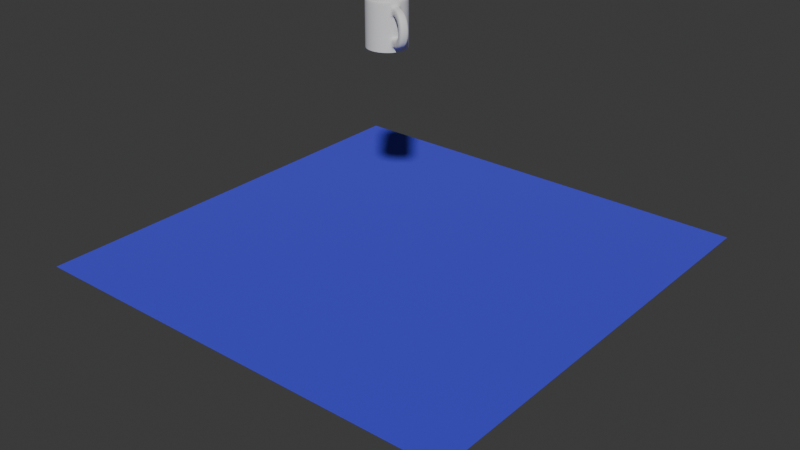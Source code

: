 # Source: coffee_mug.blend  (saved by Blender 4.5.91; exported with 4.5.12 LTS)
import bpy
from mathutils import Matrix  # noqa: F401  (used for matrix-valued properties, if any)

bpy.ops.wm.read_factory_settings(use_empty=True)
scene = bpy.context.scene
scene.name = 'Scene'

# ---- collections
col_collection = bpy.data.collections.new('Collection'); scene.collection.children.link(col_collection)

# ---- materials (node trees are filled in below, after node groups)
mat_material_001 = bpy.data.materials.new('Material.001')
mat_material_002 = bpy.data.materials.new('Material.002')

# ---- material node trees
mat_material_001.use_nodes = True; mat_material_001.node_tree.nodes.clear()
_N = mat_material_001.node_tree.nodes; _L = mat_material_001.node_tree.links
n0 = _N.new('ShaderNodeBsdfPrincipled'); n0.name = 'Principled BSDF'; n0.location = (-200, 100)
n0.inputs[1].default_value = 0.04762
n0.inputs[2].default_value = 0.04762
n0.inputs[3].default_value = 1.0
n1 = _N.new('ShaderNodeOutputMaterial'); n1.name = 'Material Output'; n1.location = (200, 100)
_L.new(n0.outputs[0], n1.inputs[0])
n1.is_active_output = True
mat_material_002.use_nodes = True; mat_material_002.node_tree.nodes.clear()
_N = mat_material_002.node_tree.nodes; _L = mat_material_002.node_tree.links
n0 = _N.new('ShaderNodeBsdfPrincipled'); n0.name = 'Principled BSDF'; n0.location = (-200, 100)
n0.inputs[0].default_value = (0.007033, 0.0, 0.8087, 1.0)
n0.inputs[1].default_value = 0.5079
n0.inputs[2].default_value = 1.0
n0.inputs[3].default_value = 3.1
n1 = _N.new('ShaderNodeOutputMaterial'); n1.name = 'Material Output'; n1.location = (200, 100)
_L.new(n0.outputs[0], n1.inputs[0])
n1.is_active_output = True

# ---- world
world_world = bpy.data.worlds.new('World'); scene.world = world_world
world_world.use_nodes = True; world_world.node_tree.nodes.clear()
_N = world_world.node_tree.nodes; _L = world_world.node_tree.links
n0 = _N.new('ShaderNodeOutputWorld'); n0.name = 'World Output'; n0.location = (200, 100)
n1 = _N.new('ShaderNodeBackground'); n1.name = 'Background'; n1.location = (-200, 100)
n1.inputs[0].default_value = (0.05088, 0.05088, 0.05088, 1.0)
_L.new(n1.outputs[0], n0.inputs[0])
n0.is_active_output = True
world_world.color = (0.05088, 0.05088, 0.05088)
world_world.sun_shadow_jitter_overblur = 0.0

# ---- meshes
me_cylinder = bpy.data.meshes.new('Cylinder')
me_cylinder.from_pydata([(0.3752, 0.9269, -0.9942), (0.3387, 0.8368, 1.0), (0.5488, 0.8359, -0.9942), (0.4954, 0.7546, 1.0), (0.7014, 0.7128, -0.9942), (0.6331, 0.6435, 1.0), (0.8269, 0.5623, -0.9942), (0.7465, 0.5076, 1.0), (0.9207, 0.3902, -0.9942), (0.8312, 0.3522, 1.0), (0.9792, 0.203, -0.9942), (0.8839, 0.1833, 1.0), (1.0, 0.008103, -0.9942), (0.9027, 0.007315, 1.0), (0.9823, -0.1871, -0.9942), (0.8868, -0.1689, 1.0), (0.9269, -0.3752, -0.9942), (0.8368, -0.3387, 1.0), (0.8359, -0.5488, -0.9942), (0.7546, -0.4954, 1.0), (0.7128, -0.7014, -0.9942), (0.6435, -0.6331, 1.0), (0.5623, -0.8269, -0.9942), (0.5076, -0.7465, 1.0), (0.3902, -0.9207, -0.9942), (0.3522, -0.8312, 1.0), (0.203, -0.9792, -0.9942), (0.1833, -0.8839, 1.0), (0.008103, -1.0, -0.9942), (0.007315, -0.9027, 1.0), (-0.1871, -0.9823, -0.9942), (-0.1689, -0.8868, 1.0), (-0.3752, -0.9269, -0.9942), (-0.3387, -0.8368, 1.0), (-0.5488, -0.8359, -0.9942), (-0.4954, -0.7546, 1.0), (-0.7014, -0.7128, -0.9942), (-0.6331, -0.6435, 1.0), (-0.8269, -0.5623, -0.9942), (-0.7465, -0.5076, 1.0), (-0.9207, -0.3902, -0.9942), (-0.8312, -0.3522, 1.0), (-0.9792, -0.203, -0.9942), (-0.8839, -0.1833, 1.0), (-1.0, -0.008103, -0.9942), (-0.9027, -0.007315, 1.0), (-0.9823, 0.1871, -0.9942), (-0.8868, 0.1689, 1.0), (-0.9269, 0.3752, -0.9942), (-0.8368, 0.3387, 1.0), (-0.8359, 0.5488, -0.9942), (-0.7546, 0.4954, 1.0), (-0.7128, 0.7014, -0.9942), (-0.6435, 0.6331, 1.0), (-0.5623, 0.8269, -0.9942), (-0.5076, 0.7465, 1.0), (-0.3902, 0.9207, -0.9942), (-0.3522, 0.8312, 1.0), (-0.203, 0.9792, -0.9942), (-0.1833, 0.8839, 1.0), (-0.008103, 1.0, -0.9942), (-0.007315, 0.9027, 1.0), (0.1871, 0.9823, -0.9942), (0.1689, 0.8868, 1.0), (0.5488, 0.8359, 1.0), (0.3752, 0.9269, 1.0), (0.7014, 0.7128, 1.0), (0.8269, 0.5623, 1.0), (0.9207, 0.3902, 1.0), (0.9792, 0.203, 1.0), (1.0, 0.008103, 1.0), (0.9823, -0.1871, 1.0), (0.9269, -0.3752, 1.0), (0.8359, -0.5488, 1.0), (0.7128, -0.7014, 1.0), (0.5623, -0.8269, 1.0), (0.3902, -0.9207, 1.0), (0.203, -0.9792, 1.0), (0.008103, -1.0, 1.0), (-0.1871, -0.9823, 1.0), (-0.3752, -0.9269, 1.0), (-0.5488, -0.8359, 1.0), (-0.7014, -0.7128, 1.0), (-0.8269, -0.5623, 1.0), (-0.9207, -0.3902, 1.0), (-0.9792, -0.203, 1.0), (-1.0, -0.008103, 1.0), (-0.9823, 0.1871, 1.0), (-0.9269, 0.3752, 1.0), (-0.8359, 0.5488, 1.0), (-0.7128, 0.7014, 1.0), (-0.5623, 0.8269, 1.0), (-0.3902, 0.9207, 1.0), (-0.203, 0.9792, 1.0), (-0.008103, 1.0, 1.0), (0.1871, 0.9823, 1.0), (-0.9175, 0.1662, -0.9912), (-0.8705, -0.04777, -0.988), (-0.788, -0.2584, -0.9857), (-0.673, -0.4576, -0.9848), (-0.53, -0.6378, -0.9857), (-0.3645, -0.792, -0.988), (-0.1828, -0.9143, -0.9912), (-0.7918, 0.3394, -0.9875), (-0.7147, 0.1187, -0.9794), (-0.6076, -0.1049, -0.9727), (-0.4747, -0.3228, -0.97), (-0.321, -0.5265, -0.9727), (-0.1524, -0.7083, -0.9794), (0.02452, -0.8611, -0.9875), (-0.6303, 0.5033, -0.9844), (-0.5219, 0.287, -0.9714), (-0.392, 0.06071, -0.9594), (-0.2453, -0.1668, -0.9543), (-0.08765, -0.3868, -0.9594), (0.07497, -0.5909, -0.9714), (0.2363, -0.7712, -0.9844), (-0.4418, 0.6497, -0.9832), (-0.3043, 0.4475, -0.9679), (-0.1551, 0.2282, -0.9534), (-2.98e-08, -5.215e-08, -0.9468), (0.1551, -0.2282, -0.9534), (0.3043, -0.4475, -0.9679), (0.4418, -0.6497, -0.9832), (-0.2363, 0.7712, -0.9844), (-0.07497, 0.5909, -0.9714), (0.08765, 0.3868, -0.9594), (0.2453, 0.1668, -0.9543), (0.392, -0.06071, -0.9594), (0.5219, -0.287, -0.9714), (0.6303, -0.5033, -0.9844), (-0.02452, 0.8611, -0.9875), (0.1524, 0.7083, -0.9794), (0.321, 0.5265, -0.9727), (0.4747, 0.3228, -0.97), (0.6076, 0.1049, -0.9727), (0.7147, -0.1187, -0.9794), (0.7918, -0.3394, -0.9875), (0.1828, 0.9143, -0.9912), (0.3645, 0.792, -0.988), (0.53, 0.6378, -0.9857), (0.673, 0.4576, -0.9848), (0.788, 0.2584, -0.9857), (0.8705, 0.04777, -0.988), (0.9175, -0.1662, -0.9912), (0.4954, 0.7546, -0.8008), (0.3387, 0.8368, -0.8008), (0.6331, 0.6435, -0.8008), (0.7465, 0.5076, -0.8008), (0.8312, 0.3522, -0.8008), (0.8839, 0.1833, -0.8008), (0.9027, 0.007315, -0.8008), (0.8868, -0.1689, -0.8008), (0.8368, -0.3387, -0.8008), (0.7546, -0.4954, -0.8008), (0.6435, -0.6331, -0.8008), (0.5076, -0.7465, -0.8008), (0.3522, -0.8312, -0.8008), (0.1833, -0.8839, -0.8008), (0.007315, -0.9027, -0.8008), (-0.1689, -0.8868, -0.8008), (-0.3387, -0.8368, -0.8008), (-0.4954, -0.7546, -0.8008), (-0.6331, -0.6435, -0.8008), (-0.7465, -0.5076, -0.8008), (-0.8312, -0.3522, -0.8008), (-0.8839, -0.1833, -0.8008), (-0.9027, -0.007315, -0.8008), (-0.8868, 0.1689, -0.8008), (-0.8368, 0.3387, -0.8008), (-0.7546, 0.4954, -0.8008), (-0.6435, 0.6331, -0.8008), (-0.5076, 0.7465, -0.8008), (-0.3522, 0.8312, -0.8008), (-0.1833, 0.8839, -0.8008), (-0.007315, 0.9027, -0.8008), (0.1689, 0.8868, -0.8008), (-0.5946, 0.5957, -0.7979), (-0.6587, 0.4135, -0.7945), (-0.6974, 0.2094, -0.7918), (-0.7093, -0.005747, -0.7907), (-0.6939, -0.2207, -0.7918), (-0.6519, -0.4241, -0.7945), (-0.5849, -0.6053, -0.7979), (-0.4117, 0.6708, -0.7951), (-0.4552, 0.4696, -0.7874), (-0.4811, 0.2401, -0.7805), (-0.4885, -0.003959, -0.7776), (-0.4772, -0.2478, -0.7805), (-0.4475, -0.4769, -0.7874), (-0.4007, -0.6774, -0.7951), (-0.2129, 0.7177, -0.7929), (-0.2342, 0.505, -0.7816), (-0.2464, 0.2598, -0.7704), (-0.2491, -0.002018, -0.7655), (-0.2422, -0.2638, -0.7704), (-0.226, -0.5087, -0.7816), (-0.2013, -0.7211, -0.7929), (-0.005953, 0.7347, -0.7921), (-0.004199, 0.5182, -0.7793), (-0.00217, 0.2678, -0.7662), (7.993e-08, -9.991e-09, -0.7603), (0.00217, -0.2678, -0.7662), (0.004199, -0.5182, -0.7793), (0.005953, -0.7347, -0.7921), (0.2013, 0.7211, -0.7929), (0.226, 0.5087, -0.7816), (0.2422, 0.2638, -0.7704), (0.2491, 0.002018, -0.7655), (0.2464, -0.2598, -0.7704), (0.2342, -0.505, -0.7816), (0.2129, -0.7177, -0.7929), (0.4007, 0.6774, -0.7951), (0.4475, 0.4769, -0.7874), (0.4772, 0.2478, -0.7805), (0.4885, 0.003959, -0.7776), (0.4811, -0.2401, -0.7805), (0.4552, -0.4696, -0.7874), (0.4117, -0.6708, -0.7951), (0.5849, 0.6053, -0.7979), (0.6519, 0.4241, -0.7945), (0.6939, 0.2207, -0.7918), (0.7093, 0.005747, -0.7907), (0.6974, -0.2094, -0.7918), (0.6587, -0.4135, -0.7945), (0.5946, -0.5957, -0.7979), (0.3752, 0.9269, 0.7929), (0.3752, 0.9269, 0.4224), (0.3752, 0.9269, -0.4123), (0.3752, 0.9269, -0.787), (0.5488, 0.8359, -0.787), (0.5488, 0.8359, -0.4123), (0.5488, 0.8359, 0.4224), (0.5488, 0.8359, 0.7929), (0.7014, 0.7128, -0.787), (0.7014, 0.7128, -0.4123), (0.7014, 0.7128, 0.4224), (0.7014, 0.7128, 0.7929), (0.8269, 0.5623, -0.787), (0.8269, 0.5623, -0.4123), (0.8269, 0.5623, 0.4224), (0.8269, 0.5623, 0.7929), (0.9207, 0.3902, -0.787), (0.9207, 0.3902, -0.4123), (0.9207, 0.3902, 0.4224), (0.9207, 0.3902, 0.7929), (0.9792, 0.203, -0.787), (0.9792, 0.203, -0.4123), (0.9792, 0.203, 0.4224), (0.9792, 0.203, 0.7929), (1.0, 0.008103, -0.787), (1.0, 0.008103, -0.4123), (1.0, 0.008103, 0.4224), (1.0, 0.008103, 0.7929), (0.9823, -0.1871, -0.787), (0.9823, -0.1871, -0.4123), (0.9823, -0.1871, 0.4224), (0.9823, -0.1871, 0.7929), (0.9269, -0.3752, -0.787), (0.9269, -0.3752, -0.4123), (0.9269, -0.3752, 0.4224), (0.9269, -0.3752, 0.7929), (0.8359, -0.5488, -0.787), (0.8359, -0.5488, -0.4123), (0.8359, -0.5488, 0.4224), (0.8359, -0.5488, 0.7929), (0.7128, -0.7014, -0.787), (0.7128, -0.7014, -0.4123), (0.7128, -0.7014, 0.4224), (0.7128, -0.7014, 0.7929), (0.5623, -0.8269, -0.787), (0.5623, -0.8269, -0.4123), (0.5623, -0.8269, 0.4224), (0.5623, -0.8269, 0.7929), (0.3902, -0.9207, -0.787), (0.3902, -0.9207, -0.4123), (0.3902, -0.9207, 0.4224), (0.3902, -0.9207, 0.7929), (0.203, -0.9792, -0.787), (0.203, -0.9792, -0.4123), (0.203, -0.9792, 0.4224), (0.203, -0.9792, 0.7929), (0.008103, -1.0, -0.787), (0.008103, -1.0, -0.4123), (0.008103, -1.0, 0.4224), (0.008103, -1.0, 0.7929), (-0.1871, -0.9823, -0.787), (-0.1871, -0.9823, -0.4123), (-0.1871, -0.9823, 0.4224), (-0.1871, -0.9823, 0.7929), (-0.3752, -0.9269, -0.787), (-0.3752, -0.9269, -0.4123), (-0.3752, -0.9269, 0.4224), (-0.3752, -0.9269, 0.7929), (-0.5488, -0.8359, -0.787), (-0.5488, -0.8359, -0.4123), (-0.5488, -0.8359, 0.4224), (-0.5488, -0.8359, 0.7929), (-0.7014, -0.7128, -0.787), (-0.7014, -0.7128, -0.4123), (-0.7014, -0.7128, 0.4224), (-0.7014, -0.7128, 0.7929), (-0.8269, -0.5623, -0.787), (-0.8269, -0.5623, -0.4123), (-0.8269, -0.5623, 0.4224), (-0.8269, -0.5623, 0.7929), (-0.9207, -0.3902, -0.787), (-0.9207, -0.3902, -0.4123), (-0.9207, -0.3902, 0.4224), (-0.9207, -0.3902, 0.7929), (-0.9792, -0.203, -0.787), (-0.9792, -0.203, -0.4123), (-0.9792, -0.203, 0.4224), (-0.9792, -0.203, 0.7929), (-1.0, -0.008103, -0.787), (-1.0, -0.008103, -0.4123), (-1.0, -0.008103, 0.4224), (-1.0, -0.008103, 0.7929), (-0.9823, 0.1871, -0.787), (-0.9823, 0.1871, -0.4123), (-0.9823, 0.1871, 0.4224), (-0.9823, 0.1871, 0.7929), (-0.9269, 0.3752, -0.787), (-0.9269, 0.3752, -0.4123), (-0.9269, 0.3752, 0.4224), (-0.9269, 0.3752, 0.7929), (-0.8359, 0.5488, -0.787), (-0.8359, 0.5488, -0.4123), (-0.8359, 0.5488, 0.4224), (-0.8359, 0.5488, 0.7929), (-0.7128, 0.7014, -0.787), (-0.7128, 0.7014, -0.4123), (-0.7128, 0.7014, 0.4224), (-0.7128, 0.7014, 0.7929), (-0.5623, 0.8269, -0.787), (-0.5623, 0.8269, -0.4123), (-0.5623, 0.8269, 0.4224), (-0.5623, 0.8269, 0.7929), (-0.3902, 0.9207, -0.787), (-0.3902, 0.9207, -0.4123), (-0.3902, 0.9207, 0.4224), (-0.3902, 0.9207, 0.7929), (-0.203, 0.9792, -0.787), (-0.203, 0.9792, -0.4123), (-0.203, 0.9792, 0.4224), (-0.203, 0.9792, 0.7929), (-0.008103, 1.0, -0.787), (-0.008103, 1.0, -0.4123), (-0.008103, 1.0, 0.4224), (-0.008103, 1.0, 0.7929), (0.1871, 0.9823, -0.787), (0.1871, 0.9823, -0.4123), (0.1871, 0.9823, 0.4224), (0.1871, 0.9823, 0.7929), (1.232, -0.1851, 0.4224), (1.232, -0.1851, 0.7929), (1.232, -0.1851, -0.7818), (1.232, -0.1851, -0.4114), (1.25, 0.01013, 0.4224), (1.25, 0.01013, 0.7929), (1.25, 0.01013, -0.7818), (1.25, 0.01013, -0.4114), (1.229, 0.2051, 0.4224), (1.229, 0.2051, 0.7929), (1.229, 0.2051, -0.7818), (1.229, 0.2051, -0.4114), (1.618, -0.2009, -0.6912), (1.875, -0.2114, -0.4649), (2.003, -0.2167, -0.1574), (2.003, -0.2167, 0.1766), (1.875, -0.2114, 0.4826), (1.618, -0.2009, 0.7063), (1.636, 0.01325, 0.7068), (1.893, 0.01534, 0.4846), (2.021, 0.01638, 0.18), (2.021, 0.01638, -0.1528), (1.893, 0.01534, -0.46), (1.636, 0.01325, -0.6877), (1.614, 0.2271, 0.7063), (1.871, 0.2418, 0.4826), (1.999, 0.2491, 0.1766), (1.999, 0.2491, -0.1574), (1.871, 0.2418, -0.4649), (1.614, 0.2271, -0.6912), (1.433, 0.2167, 0.3763), (1.569, 0.2245, 0.2573), (1.637, 0.2284, 0.0946), (1.637, 0.2284, -0.08274), (1.569, 0.2245, -0.2456), (1.433, 0.2167, -0.3648), (1.454, 0.01178, 0.3764), (1.59, 0.01289, 0.2575), (1.658, 0.01344, 0.09495), (1.658, 0.01344, -0.08227), (1.59, 0.01289, -0.2451), (1.454, 0.01178, -0.3645), (1.436, -0.1935, 0.3763), (1.572, -0.1991, 0.2573), (1.64, -0.2018, 0.0946), (1.64, -0.2018, -0.08274), (1.572, -0.1991, -0.2456), (1.436, -0.1935, -0.3648), (0.1871, 0.9823, 0.3383), (0.1871, 0.9823, -0.3282), (0.3752, 0.9269, -0.3282), (0.3752, 0.9269, 0.3383), (0.5488, 0.8359, -0.3282), (0.5488, 0.8359, 0.3383), (0.7014, 0.7128, -0.3282), (0.7014, 0.7128, 0.3383), (0.8269, 0.5623, -0.3282), (0.8269, 0.5623, 0.3383), (0.9207, 0.3902, -0.3282), (0.9207, 0.3902, 0.3383), (0.9792, 0.203, -0.3282), (0.9792, 0.203, 0.3383), (1.0, 0.008103, -0.3282), (1.0, 0.008103, 0.3383), (0.9823, -0.1871, -0.3282), (0.9823, -0.1871, 0.3383), (0.9269, -0.3752, -0.3282), (0.9269, -0.3752, 0.3383), (0.8359, -0.5488, -0.3282), (0.8359, -0.5488, 0.3383), (0.7128, -0.7014, -0.3282), (0.7128, -0.7014, 0.3383), (0.5623, -0.8269, -0.3282), (0.5623, -0.8269, 0.3383), (0.3902, -0.9207, -0.3282), (0.3902, -0.9207, 0.3383), (0.203, -0.9792, -0.3282), (0.203, -0.9792, 0.3383), (0.008103, -1.0, -0.3282), (0.008103, -1.0, 0.3383), (-0.1871, -0.9823, -0.3282), (-0.1871, -0.9823, 0.3383), (-0.3752, -0.9269, -0.3282), (-0.3752, -0.9269, 0.3383), (-0.5488, -0.8359, -0.3282), (-0.5488, -0.8359, 0.3383), (-0.7014, -0.7128, -0.3282), (-0.7014, -0.7128, 0.3383), (-0.8269, -0.5623, -0.3282), (-0.8269, -0.5623, 0.3383), (-0.9207, -0.3902, -0.3282), (-0.9207, -0.3902, 0.3383), (-0.9792, -0.203, -0.3282), (-0.9792, -0.203, 0.3383), (-1.0, -0.008103, -0.3282), (-1.0, -0.008103, 0.3383), (-0.9823, 0.1871, -0.3282), (-0.9823, 0.1871, 0.3383), (-0.9269, 0.3752, -0.3282), (-0.9269, 0.3752, 0.3383), (-0.8359, 0.5488, -0.3282), (-0.8359, 0.5488, 0.3383), (-0.7128, 0.7014, -0.3282), (-0.7128, 0.7014, 0.3383), (-0.5623, 0.8269, -0.3282), (-0.5623, 0.8269, 0.3383), (-0.3902, 0.9207, -0.3282), (-0.3902, 0.9207, 0.3383), (-0.203, 0.9792, -0.3282), (-0.203, 0.9792, 0.3383), (-0.008103, 1.0, -0.3282), (-0.008103, 1.0, 0.3383), (0.3752, 0.9269, -0.9942), (0.5488, 0.8359, -0.9942), (0.1871, 0.9823, -0.9942), (0.7014, 0.7128, -0.9942), (0.8269, 0.5623, -0.9942), (0.9207, 0.3902, -0.9942), (0.9792, 0.203, -0.9942), (1.0, 0.008103, -0.9942), (0.9823, -0.1871, -0.9942), (0.9269, -0.3752, -0.9942), (0.8359, -0.5488, -0.9942), (0.7128, -0.7014, -0.9942), (0.5623, -0.8269, -0.9942), (0.3902, -0.9207, -0.9942), (0.203, -0.9792, -0.9942), (0.008103, -1.0, -0.9942), (-0.1871, -0.9823, -0.9942), (-0.3752, -0.9269, -0.9942), (-0.5488, -0.8359, -0.9942), (-0.7014, -0.7128, -0.9942), (-0.8269, -0.5623, -0.9942), (-0.9207, -0.3902, -0.9942), (-0.9792, -0.203, -0.9942), (-1.0, -0.008103, -0.9942), (-0.9823, 0.1871, -0.9942), (-0.9269, 0.3752, -0.9942), (-0.8359, 0.5488, -0.9942), (-0.7128, 0.7014, -0.9942), (-0.5623, 0.8269, -0.9942), (-0.3902, 0.9207, -0.9942), (-0.203, 0.9792, -0.9942), (-0.008103, 1.0, -0.9942)], [], [(6, 141, 140, 4), (14, 16, 144, 12), (1, 3, 64, 65), (3, 5, 66, 64), (5, 7, 67, 66), (7, 9, 68, 67), (9, 11, 69, 68), (11, 13, 70, 69), (13, 15, 71, 70), (15, 17, 72, 71), (17, 19, 73, 72), (19, 21, 74, 73), (21, 23, 75, 74), (23, 25, 76, 75), (25, 27, 77, 76), (27, 29, 78, 77), (29, 31, 79, 78), (31, 33, 80, 79), (33, 35, 81, 80), (35, 37, 82, 81), (37, 39, 83, 82), (39, 41, 84, 83), (41, 43, 85, 84), (43, 45, 86, 85), (45, 47, 87, 86), (47, 49, 88, 87), (49, 51, 89, 88), (51, 53, 90, 89), (53, 55, 91, 90), (55, 57, 92, 91), (57, 59, 93, 92), (59, 61, 94, 93), (61, 63, 95, 94), (63, 1, 65, 95), (100, 36, 38, 99), (107, 100, 99, 106), (114, 107, 106, 113), (121, 114, 113, 120), (128, 121, 120, 127), (135, 128, 127, 134), (142, 135, 134, 141), (8, 142, 141, 6), (101, 34, 36, 100), (108, 101, 100, 107), (115, 108, 107, 114), (122, 115, 114, 121), (129, 122, 121, 128), (136, 129, 128, 135), (143, 136, 135, 142), (10, 143, 142, 8), (102, 32, 34, 101), (109, 102, 101, 108), (116, 109, 108, 115), (123, 116, 115, 122), (130, 123, 122, 129), (137, 130, 129, 136), (144, 137, 136, 143), (12, 144, 143, 10), (28, 30, 32, 102), (26, 28, 102, 109), (24, 26, 109, 116), (22, 24, 116, 123), (20, 22, 123, 130), (18, 20, 130, 137), (16, 18, 137, 144), (27, 25, 157, 158), (53, 51, 170, 171), (25, 23, 156, 157), (51, 49, 169, 170), (23, 21, 155, 156), (49, 47, 168, 169), (21, 19, 154, 155), (47, 45, 167, 168), (19, 17, 153, 154), (45, 43, 166, 167), (17, 15, 152, 153), (43, 41, 165, 166), (15, 13, 151, 152), (41, 39, 164, 165), (13, 11, 150, 151), (39, 37, 163, 164), (1, 63, 176, 146), (11, 9, 149, 150), (37, 35, 162, 163), (63, 61, 175, 176), (9, 7, 148, 149), (35, 33, 161, 162), (61, 59, 174, 175), (7, 5, 147, 148), (33, 31, 160, 161), (59, 57, 173, 174), (5, 3, 145, 147), (31, 29, 159, 160), (57, 55, 172, 173), (3, 1, 146, 145), (29, 27, 158, 159), (55, 53, 171, 172), (171, 170, 177, 172), (170, 169, 178, 177), (169, 168, 179, 178), (168, 167, 180, 179), (167, 166, 181, 180), (166, 165, 182, 181), (165, 164, 183, 182), (164, 163, 162, 183), (172, 177, 184, 173), (177, 178, 185, 184), (178, 179, 186, 185), (179, 180, 187, 186), (180, 181, 188, 187), (181, 182, 189, 188), (182, 183, 190, 189), (183, 162, 161, 190), (173, 184, 191, 174), (184, 185, 192, 191), (185, 186, 193, 192), (186, 187, 194, 193), (187, 188, 195, 194), (188, 189, 196, 195), (189, 190, 197, 196), (190, 161, 160, 197), (174, 191, 198, 175), (191, 192, 199, 198), (192, 193, 200, 199), (193, 194, 201, 200), (194, 195, 202, 201), (195, 196, 203, 202), (196, 197, 204, 203), (197, 160, 159, 204), (175, 198, 205, 176), (198, 199, 206, 205), (199, 200, 207, 206), (200, 201, 208, 207), (201, 202, 209, 208), (202, 203, 210, 209), (203, 204, 211, 210), (204, 159, 158, 211), (176, 205, 212, 146), (205, 206, 213, 212), (206, 207, 214, 213), (207, 208, 215, 214), (208, 209, 216, 215), (209, 210, 217, 216), (210, 211, 218, 217), (211, 158, 157, 218), (146, 212, 219, 145), (212, 213, 220, 219), (213, 214, 221, 220), (214, 215, 222, 221), (215, 216, 223, 222), (216, 217, 224, 223), (217, 218, 225, 224), (218, 157, 156, 225), (145, 219, 148, 147), (219, 220, 149, 148), (220, 221, 150, 149), (221, 222, 151, 150), (222, 223, 152, 151), (223, 224, 153, 152), (224, 225, 154, 153), (225, 156, 155, 154), (141, 134, 133, 140), (134, 127, 126, 133), (127, 120, 119, 126), (120, 113, 112, 119), (113, 106, 105, 112), (106, 99, 98, 105), (99, 38, 40, 98), (4, 140, 139, 2), (140, 133, 132, 139), (133, 126, 125, 132), (126, 119, 118, 125), (119, 112, 111, 118), (112, 105, 104, 111), (105, 98, 97, 104), (98, 40, 42, 97), (2, 139, 138, 0), (139, 132, 131, 138), (132, 125, 124, 131), (125, 118, 117, 124), (118, 111, 110, 117), (111, 104, 103, 110), (104, 97, 96, 103), (97, 42, 44, 96), (0, 138, 60, 62), (138, 131, 58, 60), (131, 124, 56, 58), (124, 117, 54, 56), (117, 110, 52, 54), (110, 103, 50, 52), (103, 96, 48, 50), (96, 44, 46, 48), (353, 226, 227, 352), (229, 350, 351, 228), (349, 353, 352, 348), (350, 346, 347, 351), (345, 349, 348, 344), (346, 342, 343, 347), (341, 345, 344, 340), (342, 338, 339, 343), (337, 341, 340, 336), (338, 334, 335, 339), (333, 337, 336, 332), (334, 330, 331, 335), (329, 333, 332, 328), (330, 326, 327, 331), (325, 329, 328, 324), (326, 322, 323, 327), (321, 325, 324, 320), (322, 318, 319, 323), (317, 321, 320, 316), (318, 314, 315, 319), (313, 317, 316, 312), (314, 310, 311, 315), (309, 313, 312, 308), (310, 306, 307, 311), (305, 309, 308, 304), (306, 302, 303, 307), (301, 305, 304, 300), (302, 298, 299, 303), (297, 301, 300, 296), (298, 294, 295, 299), (293, 297, 296, 292), (294, 290, 291, 295), (289, 293, 292, 288), (290, 286, 287, 291), (285, 289, 288, 284), (286, 282, 283, 287), (281, 285, 284, 280), (282, 278, 279, 283), (277, 281, 280, 276), (278, 274, 275, 279), (273, 277, 276, 272), (274, 270, 271, 275), (269, 273, 272, 268), (270, 266, 267, 271), (265, 269, 268, 264), (266, 262, 263, 267), (261, 265, 264, 260), (262, 258, 259, 263), (257, 261, 260, 256), (258, 254, 255, 259), (253, 257, 355, 359), (257, 256, 354, 355), (247, 251, 361, 365), (249, 253, 359, 363), (245, 249, 248, 244), (246, 242, 243, 247), (241, 245, 244, 240), (242, 238, 239, 243), (237, 241, 240, 236), (238, 234, 235, 239), (233, 237, 236, 232), (234, 230, 231, 235), (226, 233, 232, 227), (230, 229, 228, 231), (353, 95, 65, 226), (226, 65, 64, 233), (466, 229, 230, 467), (468, 350, 229, 466), (467, 230, 234, 469), (233, 64, 66, 237), (469, 234, 238, 470), (237, 66, 67, 241), (470, 238, 242, 471), (241, 67, 68, 245), (471, 242, 246, 472), (245, 68, 69, 249), (472, 246, 250, 473), (249, 69, 70, 253), (473, 250, 254, 474), (253, 70, 71, 257), (474, 254, 258, 475), (257, 71, 72, 261), (475, 258, 262, 476), (261, 72, 73, 265), (476, 262, 266, 477), (265, 73, 74, 269), (477, 266, 270, 478), (269, 74, 75, 273), (478, 270, 274, 479), (273, 75, 76, 277), (479, 274, 278, 480), (277, 76, 77, 281), (480, 278, 282, 481), (281, 77, 78, 285), (481, 282, 286, 482), (285, 78, 79, 289), (482, 286, 290, 483), (289, 79, 80, 293), (483, 290, 294, 484), (293, 80, 81, 297), (484, 294, 298, 485), (297, 81, 82, 301), (485, 298, 302, 486), (301, 82, 83, 305), (486, 302, 306, 487), (305, 83, 84, 309), (487, 306, 310, 488), (309, 84, 85, 313), (488, 310, 314, 489), (313, 85, 86, 317), (489, 314, 318, 490), (317, 86, 87, 321), (490, 318, 322, 491), (321, 87, 88, 325), (491, 322, 326, 492), (325, 88, 89, 329), (492, 326, 330, 493), (329, 89, 90, 333), (493, 330, 334, 494), (333, 90, 91, 337), (494, 334, 338, 495), (337, 91, 92, 341), (495, 338, 342, 496), (341, 92, 93, 345), (496, 342, 346, 497), (345, 93, 94, 349), (497, 346, 350, 468), (349, 94, 95, 353), (360, 364, 383, 377), (252, 248, 362, 358), (255, 254, 356, 357), (251, 255, 357, 361), (256, 252, 358, 354), (250, 246, 364, 360), (248, 249, 363, 362), (254, 250, 360, 356), (246, 247, 365, 364), (356, 360, 377, 366), (364, 365, 389, 383), (365, 361, 395, 389), (361, 357, 401, 395), (357, 356, 366, 401), (366, 377, 376, 367), (367, 376, 375, 368), (368, 375, 374, 369), (369, 374, 373, 370), (370, 373, 372, 371), (371, 372, 359, 355), (377, 383, 382, 376), (376, 382, 381, 375), (375, 381, 380, 374), (374, 380, 379, 373), (373, 379, 378, 372), (372, 378, 363, 359), (383, 389, 388, 382), (382, 388, 387, 381), (381, 387, 386, 380), (380, 386, 385, 379), (379, 385, 384, 378), (378, 384, 362, 363), (389, 395, 394, 388), (388, 394, 393, 387), (387, 393, 392, 386), (386, 392, 391, 385), (385, 391, 390, 384), (384, 390, 358, 362), (395, 401, 400, 394), (394, 400, 399, 393), (393, 399, 398, 392), (392, 398, 397, 391), (391, 397, 396, 390), (390, 396, 354, 358), (401, 366, 367, 400), (400, 367, 368, 399), (399, 368, 369, 398), (398, 369, 370, 397), (397, 370, 371, 396), (396, 371, 355, 354), (403, 464, 465, 402), (464, 462, 463, 465), (462, 460, 461, 463), (460, 458, 459, 461), (458, 456, 457, 459), (456, 454, 455, 457), (454, 452, 453, 455), (452, 450, 451, 453), (450, 448, 449, 451), (448, 446, 447, 449), (446, 444, 445, 447), (444, 442, 443, 445), (442, 440, 441, 443), (440, 438, 439, 441), (438, 436, 437, 439), (436, 434, 435, 437), (434, 432, 433, 435), (432, 430, 431, 433), (430, 428, 429, 431), (428, 426, 427, 429), (426, 424, 425, 427), (424, 422, 423, 425), (422, 420, 421, 423), (420, 418, 419, 421), (418, 416, 417, 419), (416, 414, 415, 417), (414, 412, 413, 415), (412, 410, 411, 413), (410, 408, 409, 411), (408, 406, 407, 409), (406, 404, 405, 407), (404, 403, 402, 405), (352, 227, 405, 402), (464, 403, 351, 347), (348, 352, 402, 465), (403, 404, 228, 351), (404, 406, 231, 228), (227, 232, 407, 405), (406, 408, 235, 231), (232, 236, 409, 407), (408, 410, 239, 235), (236, 240, 411, 409), (410, 412, 243, 239), (240, 244, 413, 411), (412, 414, 247, 243), (244, 248, 415, 413), (414, 416, 251, 247), (248, 252, 417, 415), (416, 418, 255, 251), (252, 256, 419, 417), (418, 420, 259, 255), (256, 260, 421, 419), (420, 422, 263, 259), (260, 264, 423, 421), (422, 424, 267, 263), (264, 268, 425, 423), (424, 426, 271, 267), (268, 272, 427, 425), (426, 428, 275, 271), (272, 276, 429, 427), (428, 430, 279, 275), (276, 280, 431, 429), (430, 432, 283, 279), (280, 284, 433, 431), (432, 434, 287, 283), (284, 288, 435, 433), (434, 436, 291, 287), (288, 292, 437, 435), (436, 438, 295, 291), (292, 296, 439, 437), (438, 440, 299, 295), (296, 300, 441, 439), (440, 442, 303, 299), (300, 304, 443, 441), (442, 444, 307, 303), (304, 308, 445, 443), (444, 446, 311, 307), (308, 312, 447, 445), (446, 448, 315, 311), (312, 316, 449, 447), (448, 450, 319, 315), (316, 320, 451, 449), (450, 452, 323, 319), (320, 324, 453, 451), (452, 454, 327, 323), (324, 328, 455, 453), (454, 456, 331, 327), (328, 332, 457, 455), (456, 458, 335, 331), (332, 336, 459, 457), (458, 460, 339, 335), (336, 340, 461, 459), (460, 462, 343, 339), (340, 344, 463, 461), (462, 464, 347, 343), (344, 348, 465, 463), (60, 497, 468, 62), (58, 496, 497, 60), (56, 495, 496, 58), (54, 494, 495, 56), (52, 493, 494, 54), (50, 492, 493, 52), (48, 491, 492, 50), (46, 490, 491, 48), (44, 489, 490, 46), (42, 488, 489, 44), (40, 487, 488, 42), (38, 486, 487, 40), (36, 485, 486, 38), (34, 484, 485, 36), (32, 483, 484, 34), (30, 482, 483, 32), (28, 481, 482, 30), (26, 480, 481, 28), (24, 479, 480, 26), (22, 478, 479, 24), (20, 477, 478, 22), (18, 476, 477, 20), (16, 475, 476, 18), (14, 474, 475, 16), (12, 473, 474, 14), (10, 472, 473, 12), (8, 471, 472, 10), (6, 470, 471, 8), (4, 469, 470, 6), (2, 467, 469, 4), (62, 468, 466, 0), (0, 466, 467, 2)])
_uv = me_cylinder.uv_layers.new(name='UVMap')
_uv.uv.foreach_set('vector', [0.9062, 0.5, 0.7106, 0.5, 0.6932, 0.5, 0.9375, 0.5, 0.7812, 0.5, 0.75, 0.5, 0.7188, 0.5, 0.8125, 0.5, 0.25, 0.4667, 0.2923, 0.4625, 0.2968, 0.4854, 0.25, 0.49, 0.2923, 0.4625, 0.3329, 0.4502, 0.3418, 0.4717, 0.2968, 0.4854, 0.3329, 0.4502, 0.3704, 0.4301, 0.3833, 0.4496, 0.3418, 0.4717, 0.3704, 0.4301, 0.4032, 0.4032, 0.4197, 0.4197, 0.3833, 0.4496, 0.4032, 0.4032, 0.4301, 0.3704, 0.4496, 0.3833, 0.4197, 0.4197, 0.4301, 0.3704, 0.4502, 0.3329, 0.4717, 0.3418, 0.4496, 0.3833, 0.4502, 0.3329, 0.4625, 0.2923, 0.4854, 0.2968, 0.4717, 0.3418, 0.4625, 0.2923, 0.4667, 0.25, 0.49, 0.25, 0.4854, 0.2968, 0.4667, 0.25, 0.4625, 0.2077, 0.4854, 0.2032, 0.49, 0.25, 0.4625, 0.2077, 0.4502, 0.1671, 0.4717, 0.1582, 0.4854, 0.2032, 0.4502, 0.1671, 0.4301, 0.1296, 0.4496, 0.1167, 0.4717, 0.1582, 0.4301, 0.1296, 0.4032, 0.0968, 0.4197, 0.08029, 0.4496, 0.1167, 0.4032, 0.0968, 0.3704, 0.06985, 0.3833, 0.05045, 0.4197, 0.08029, 0.3704, 0.06985, 0.3329, 0.04983, 0.3418, 0.02827, 0.3833, 0.05045, 0.3329, 0.04983, 0.2923, 0.0375, 0.2968, 0.01461, 0.3418, 0.02827, 0.2923, 0.0375, 0.25, 0.03334, 0.25, 0.01, 0.2968, 0.01461, 0.25, 0.03334, 0.2077, 0.0375, 0.2032, 0.01461, 0.25, 0.01, 0.2077, 0.0375, 0.1671, 0.04983, 0.1582, 0.02827, 0.2032, 0.01461, 0.1671, 0.04983, 0.1296, 0.06985, 0.1167, 0.05045, 0.1582, 0.02827, 0.1296, 0.06985, 0.0968, 0.0968, 0.08029, 0.08029, 0.1167, 0.05045, 0.0968, 0.0968, 0.06985, 0.1296, 0.05045, 0.1167, 0.08029, 0.08029, 0.06985, 0.1296, 0.04983, 0.1671, 0.02827, 0.1582, 0.05045, 0.1167, 0.04983, 0.1671, 0.0375, 0.2077, 0.01461, 0.2032, 0.02827, 0.1582, 0.0375, 0.2077, 0.03334, 0.25, 0.01, 0.25, 0.01461, 0.2032, 0.03334, 0.25, 0.0375, 0.2923, 0.01461, 0.2968, 0.01, 0.25, 0.0375, 0.2923, 0.04983, 0.3329, 0.02827, 0.3418, 0.01461, 0.2968, 0.04983, 0.3329, 0.06985, 0.3704, 0.05045, 0.3833, 0.02827, 0.3418, 0.06985, 0.3704, 0.0968, 0.4032, 0.08029, 0.4197, 0.05045, 0.3833, 0.0968, 0.4032, 0.1296, 0.4301, 0.1167, 0.4496, 0.08029, 0.4197, 0.1296, 0.4301, 0.1671, 0.4502, 0.1582, 0.4717, 0.1167, 0.4496, 0.1671, 0.4502, 0.2077, 0.4625, 0.2032, 0.4854, 0.1582, 0.4717, 0.2077, 0.4625, 0.25, 0.4667, 0.25, 0.49, 0.2032, 0.4854, 0.4773, 0.5, 0.4375, 0.5, 0.4062, 0.5, 0.4497, 0.5, 0.5052, 0.5, 0.4773, 0.5, 0.4497, 0.5, 0.4777, 0.5, 0.5312, 0.5, 0.5052, 0.5, 0.4777, 0.5, 0.503, 0.5, 0.5595, 0.5, 0.5312, 0.5, 0.503, 0.5, 0.5312, 0.5, 0.5938, 0.5, 0.5595, 0.5, 0.5312, 0.5, 0.5675, 0.5, 0.6406, 0.5, 0.5938, 0.5, 0.5675, 0.5, 0.6205, 0.5, 0.7159, 0.5, 0.6406, 0.5, 0.6205, 0.5, 0.7106, 0.5, 0.875, 0.5, 0.7159, 0.5, 0.7106, 0.5, 0.9062, 0.5, 0.5041, 0.5, 0.4688, 0.5, 0.4375, 0.5, 0.4773, 0.5, 0.5312, 0.5, 0.5041, 0.5, 0.4773, 0.5, 0.5052, 0.5, 0.5573, 0.5, 0.5312, 0.5, 0.5052, 0.5, 0.5312, 0.5, 0.5848, 0.5, 0.5573, 0.5, 0.5312, 0.5, 0.5595, 0.5, 0.6163, 0.5, 0.5848, 0.5, 0.5595, 0.5, 0.5938, 0.5, 0.6563, 0.5, 0.6163, 0.5, 0.5938, 0.5, 0.6406, 0.5, 0.7163, 0.5, 0.6563, 0.5, 0.6406, 0.5, 0.7159, 0.5, 0.8438, 0.5, 0.7163, 0.5, 0.7159, 0.5, 0.875, 0.5, 0.5313, 0.5, 0.5, 0.5, 0.4688, 0.5, 0.5041, 0.5, 0.5584, 0.5, 0.5313, 0.5, 0.5041, 0.5, 0.5312, 0.5, 0.5852, 0.5, 0.5584, 0.5, 0.5312, 0.5, 0.5573, 0.5, 0.6128, 0.5, 0.5852, 0.5, 0.5573, 0.5, 0.5848, 0.5, 0.642, 0.5, 0.6128, 0.5, 0.5848, 0.5, 0.6163, 0.5, 0.6752, 0.5, 0.642, 0.5, 0.6163, 0.5, 0.6563, 0.5, 0.7188, 0.5, 0.6752, 0.5, 0.6563, 0.5, 0.7163, 0.5, 0.8125, 0.5, 0.7188, 0.5, 0.7163, 0.5, 0.8438, 0.5, 0.5625, 0.5, 0.5312, 0.5, 0.5, 0.5, 0.5313, 0.5, 0.5938, 0.5, 0.5625, 0.5, 0.5313, 0.5, 0.5584, 0.5, 0.625, 0.5, 0.5938, 0.5, 0.5584, 0.5, 0.5852, 0.5, 0.6562, 0.5, 0.625, 0.5, 0.5852, 0.5, 0.6128, 0.5, 0.6875, 0.5, 0.6562, 0.5, 0.6128, 0.5, 0.642, 0.5, 0.7188, 0.5, 0.6875, 0.5, 0.642, 0.5, 0.6752, 0.5, 0.75, 0.5, 0.7188, 0.5, 0.6752, 0.5, 0.7188, 0.5, 0.3704, 0.06985, 0.4032, 0.0968, 0.4032, 0.0968, 0.3704, 0.06985, 0.04983, 0.3329, 0.0375, 0.2923, 0.0375, 0.2923, 0.04983, 0.3329, 0.4032, 0.0968, 0.4301, 0.1296, 0.4301, 0.1296, 0.4032, 0.0968, 0.0375, 0.2923, 0.03334, 0.25, 0.03334, 0.25, 0.0375, 0.2923, 0.4301, 0.1296, 0.4502, 0.1671, 0.4502, 0.1671, 0.4301, 0.1296, 0.03334, 0.25, 0.0375, 0.2077, 0.0375, 0.2077, 0.03334, 0.25, 0.4502, 0.1671, 0.4625, 0.2077, 0.4625, 0.2077, 0.4502, 0.1671, 0.0375, 0.2077, 0.04983, 0.1671, 0.04983, 0.1671, 0.0375, 0.2077, 0.4625, 0.2077, 0.4667, 0.25, 0.4667, 0.25, 0.4625, 0.2077, 0.04983, 0.1671, 0.06985, 0.1296, 0.06985, 0.1296, 0.04983, 0.1671, 0.4667, 0.25, 0.4625, 0.2923, 0.4625, 0.2923, 0.4667, 0.25, 0.06985, 0.1296, 0.0968, 0.0968, 0.0968, 0.0968, 0.06985, 0.1296, 0.4625, 0.2923, 0.4502, 0.3329, 0.4502, 0.3329, 0.4625, 0.2923, 0.0968, 0.0968, 0.1296, 0.06985, 0.1296, 0.06985, 0.0968, 0.0968, 0.4502, 0.3329, 0.4301, 0.3704, 0.4301, 0.3704, 0.4502, 0.3329, 0.1296, 0.06985, 0.1671, 0.04983, 0.1671, 0.04983, 0.1296, 0.06985, 0.25, 0.4667, 0.2077, 0.4625, 0.2077, 0.4625, 0.25, 0.4667, 0.4301, 0.3704, 0.4032, 0.4032, 0.4032, 0.4032, 0.4301, 0.3704, 0.1671, 0.04983, 0.2077, 0.0375, 0.2077, 0.0375, 0.1671, 0.04983, 0.2077, 0.4625, 0.1671, 0.4502, 0.1671, 0.4502, 0.2077, 0.4625, 0.4032, 0.4032, 0.3704, 0.4301, 0.3704, 0.4301, 0.4032, 0.4032, 0.2077, 0.0375, 0.25, 0.03334, 0.25, 0.03334, 0.2077, 0.0375, 0.1671, 0.4502, 0.1296, 0.4301, 0.1296, 0.4301, 0.1671, 0.4502, 0.3704, 0.4301, 0.3329, 0.4502, 0.3329, 0.4502, 0.3704, 0.4301, 0.25, 0.03334, 0.2923, 0.0375, 0.2923, 0.0375, 0.25, 0.03334, 0.1296, 0.4301, 0.0968, 0.4032, 0.0968, 0.4032, 0.1296, 0.4301, 0.3329, 0.4502, 0.2923, 0.4625, 0.2923, 0.4625, 0.3329, 0.4502, 0.2923, 0.0375, 0.3329, 0.04983, 0.3329, 0.04983, 0.2923, 0.0375, 0.0968, 0.4032, 0.06985, 0.3704, 0.06985, 0.3704, 0.0968, 0.4032, 0.2923, 0.4625, 0.25, 0.4667, 0.25, 0.4667, 0.2923, 0.4625, 0.3329, 0.04983, 0.3704, 0.06985, 0.3704, 0.06985, 0.3329, 0.04983, 0.06985, 0.3704, 0.04983, 0.3329, 0.04983, 0.3329, 0.06985, 0.3704, 0.04983, 0.3329, 0.0375, 0.2923, 0.0831, 0.3191, 0.06985, 0.3704, 0.0375, 0.2923, 0.03334, 0.25, 0.08869, 0.2758, 0.0831, 0.3191, 0.03334, 0.25, 0.0375, 0.2077, 0.09771, 0.2336, 0.08869, 0.2758, 0.0375, 0.2077, 0.04983, 0.1671, 0.1117, 0.1927, 0.09771, 0.2336, 0.04983, 0.1671, 0.06985, 0.1296, 0.1307, 0.1539, 0.1117, 0.1927, 0.06985, 0.1296, 0.0968, 0.0968, 0.1542, 0.1177, 0.1307, 0.1539, 0.0968, 0.0968, 0.1296, 0.06985, 0.1809, 0.0831, 0.1542, 0.1177, 0.1296, 0.06985, 0.1671, 0.04983, 0.2077, 0.0375, 0.1809, 0.0831, 0.06985, 0.3704, 0.0831, 0.3191, 0.1177, 0.3458, 0.0968, 0.4032, 0.0831, 0.3191, 0.08869, 0.2758, 0.1305, 0.2995, 0.1177, 0.3458, 0.08869, 0.2758, 0.09771, 0.2336, 0.1439, 0.2556, 0.1305, 0.2995, 0.09771, 0.2336, 0.1117, 0.1927, 0.16, 0.2127, 0.1439, 0.2556, 0.1117, 0.1927, 0.1307, 0.1539, 0.1789, 0.1711, 0.16, 0.2127, 0.1307, 0.1539, 0.1542, 0.1177, 0.2005, 0.1305, 0.1789, 0.1711, 0.1542, 0.1177, 0.1809, 0.0831, 0.2242, 0.08869, 0.2005, 0.1305, 0.1809, 0.0831, 0.2077, 0.0375, 0.25, 0.03334, 0.2242, 0.08869, 0.0968, 0.4032, 0.1177, 0.3458, 0.1539, 0.3693, 0.1296, 0.4301, 0.1177, 0.3458, 0.1305, 0.2995, 0.1711, 0.3211, 0.1539, 0.3693, 0.1305, 0.2995, 0.1439, 0.2556, 0.1877, 0.2758, 0.1711, 0.3211, 0.1439, 0.2556, 0.16, 0.2127, 0.2053, 0.2315, 0.1877, 0.2758, 0.16, 0.2127, 0.1789, 0.1711, 0.2242, 0.1877, 0.2053, 0.2315, 0.1789, 0.1711, 0.2005, 0.1305, 0.2444, 0.1439, 0.2242, 0.1877, 0.2005, 0.1305, 0.2242, 0.08869, 0.2664, 0.09771, 0.2444, 0.1439, 0.2242, 0.08869, 0.25, 0.03334, 0.2923, 0.0375, 0.2664, 0.09771, 0.1296, 0.4301, 0.1539, 0.3693, 0.1927, 0.3883, 0.1671, 0.4502, 0.1539, 0.3693, 0.1711, 0.3211, 0.2127, 0.34, 0.1927, 0.3883, 0.1711, 0.3211, 0.1877, 0.2758, 0.2315, 0.2947, 0.2127, 0.34, 0.1877, 0.2758, 0.2053, 0.2315, 0.25, 0.25, 0.2315, 0.2947, 0.2053, 0.2315, 0.2242, 0.1877, 0.2685, 0.2053, 0.25, 0.25, 0.2242, 0.1877, 0.2444, 0.1439, 0.2873, 0.16, 0.2685, 0.2053, 0.2444, 0.1439, 0.2664, 0.09771, 0.3073, 0.1117, 0.2873, 0.16, 0.2664, 0.09771, 0.2923, 0.0375, 0.3329, 0.04983, 0.3073, 0.1117, 0.1671, 0.4502, 0.1927, 0.3883, 0.2336, 0.4023, 0.2077, 0.4625, 0.1927, 0.3883, 0.2127, 0.34, 0.2556, 0.3561, 0.2336, 0.4023, 0.2127, 0.34, 0.2315, 0.2947, 0.2758, 0.3123, 0.2556, 0.3561, 0.2315, 0.2947, 0.25, 0.25, 0.2947, 0.2685, 0.2758, 0.3123, 0.25, 0.25, 0.2685, 0.2053, 0.3123, 0.2242, 0.2947, 0.2685, 0.2685, 0.2053, 0.2873, 0.16, 0.3289, 0.1789, 0.3123, 0.2242, 0.2873, 0.16, 0.3073, 0.1117, 0.3461, 0.1307, 0.3289, 0.1789, 0.3073, 0.1117, 0.3329, 0.04983, 0.3704, 0.06985, 0.3461, 0.1307, 0.2077, 0.4625, 0.2336, 0.4023, 0.2758, 0.4113, 0.25, 0.4667, 0.2336, 0.4023, 0.2556, 0.3561, 0.2995, 0.3695, 0.2758, 0.4113, 0.2556, 0.3561, 0.2758, 0.3123, 0.3211, 0.3289, 0.2995, 0.3695, 0.2758, 0.3123, 0.2947, 0.2685, 0.34, 0.2873, 0.3211, 0.3289, 0.2947, 0.2685, 0.3123, 0.2242, 0.3561, 0.2444, 0.34, 0.2873, 0.3123, 0.2242, 0.3289, 0.1789, 0.3695, 0.2005, 0.3561, 0.2444, 0.3289, 0.1789, 0.3461, 0.1307, 0.3823, 0.1542, 0.3695, 0.2005, 0.3461, 0.1307, 0.3704, 0.06985, 0.4032, 0.0968, 0.3823, 0.1542, 0.25, 0.4667, 0.2758, 0.4113, 0.3191, 0.4169, 0.2923, 0.4625, 0.2758, 0.4113, 0.2995, 0.3695, 0.3458, 0.3823, 0.3191, 0.4169, 0.2995, 0.3695, 0.3211, 0.3289, 0.3693, 0.3461, 0.3458, 0.3823, 0.3211, 0.3289, 0.34, 0.2873, 0.3883, 0.3073, 0.3693, 0.3461, 0.34, 0.2873, 0.3561, 0.2444, 0.4023, 0.2664, 0.3883, 0.3073, 0.3561, 0.2444, 0.3695, 0.2005, 0.4113, 0.2242, 0.4023, 0.2664, 0.3695, 0.2005, 0.3823, 0.1542, 0.4169, 0.1809, 0.4113, 0.2242, 0.3823, 0.1542, 0.4032, 0.0968, 0.4301, 0.1296, 0.4169, 0.1809, 0.2923, 0.4625, 0.3191, 0.4169, 0.3704, 0.4301, 0.3329, 0.4502, 0.3191, 0.4169, 0.3458, 0.3823, 0.4032, 0.4032, 0.3704, 0.4301, 0.3458, 0.3823, 0.3693, 0.3461, 0.4301, 0.3704, 0.4032, 0.4032, 0.3693, 0.3461, 0.3883, 0.3073, 0.4502, 0.3329, 0.4301, 0.3704, 0.3883, 0.3073, 0.4023, 0.2664, 0.4625, 0.2923, 0.4502, 0.3329, 0.4023, 0.2664, 0.4113, 0.2242, 0.4667, 0.25, 0.4625, 0.2923, 0.4113, 0.2242, 0.4169, 0.1809, 0.4625, 0.2077, 0.4667, 0.25, 0.4169, 0.1809, 0.4301, 0.1296, 0.4502, 0.1671, 0.4625, 0.2077, 0.7106, 0.5, 0.6205, 0.5, 0.5885, 0.5, 0.6932, 0.5, 0.6205, 0.5, 0.5675, 0.5, 0.5312, 0.5, 0.5885, 0.5, 0.5675, 0.5, 0.5312, 0.5, 0.495, 0.5, 0.5312, 0.5, 0.5312, 0.5, 0.503, 0.5, 0.4687, 0.5, 0.495, 0.5, 0.503, 0.5, 0.4777, 0.5, 0.4462, 0.5, 0.4687, 0.5, 0.4777, 0.5, 0.4497, 0.5, 0.4205, 0.5, 0.4462, 0.5, 0.4497, 0.5, 0.4062, 0.5, 0.375, 0.5, 0.4205, 0.5, 0.9375, 0.5, 0.6932, 0.5, 0.6488, 0.5, 0.9688, 0.5, 0.6932, 0.5, 0.5885, 0.5, 0.5312, 0.5, 0.6488, 0.5, 0.5885, 0.5, 0.5312, 0.5, 0.474, 0.5, 0.5312, 0.5, 0.5312, 0.5, 0.495, 0.5, 0.442, 0.5, 0.474, 0.5, 0.495, 0.5, 0.4687, 0.5, 0.4219, 0.5, 0.442, 0.5, 0.4687, 0.5, 0.4462, 0.5, 0.4062, 0.5, 0.4219, 0.5, 0.4462, 0.5, 0.4205, 0.5, 0.3873, 0.5, 0.4062, 0.5, 0.4205, 0.5, 0.375, 0.5, 0.3438, 0.5, 0.3873, 0.5, 0.9688, 0.5, 0.6488, 0.5, 0.5312, 0.5, 1.0, 0.5, 0.6488, 0.5, 0.5312, 0.5, 0.4137, 0.5, 0.5312, 0.5, 0.5312, 0.5, 0.474, 0.5, 0.3693, 0.5, 0.4137, 0.5, 0.474, 0.5, 0.442, 0.5, 0.3519, 0.5, 0.3693, 0.5, 0.442, 0.5, 0.4219, 0.5, 0.3466, 0.5, 0.3519, 0.5, 0.4219, 0.5, 0.4062, 0.5, 0.3462, 0.5, 0.3466, 0.5, 0.4062, 0.5, 0.3873, 0.5, 0.3438, 0.5, 0.3462, 0.5, 0.3873, 0.5, 0.3438, 0.5, 0.3125, 0.5, 0.3438, 0.5, 0.0, 0.5, 0.09375, 0.5, 0.0625, 0.5, 0.03125, 0.5, 0.09375, 0.5, 0.1373, 0.5, 0.09375, 0.5, 0.0625, 0.5, 0.1373, 0.5, 0.1705, 0.5, 0.125, 0.5, 0.09375, 0.5, 0.1705, 0.5, 0.1997, 0.5, 0.1562, 0.5, 0.125, 0.5, 0.1997, 0.5, 0.2273, 0.5, 0.1875, 0.5, 0.1562, 0.5, 0.2273, 0.5, 0.2541, 0.5, 0.2188, 0.5, 0.1875, 0.5, 0.2541, 0.5, 0.2813, 0.5, 0.25, 0.5, 0.2188, 0.5, 0.2813, 0.5, 0.3125, 0.5, 0.2812, 0.5, 0.25, 0.5, 0.03125, 0.9479, 0.0, 0.9479, 0.0, 0.8548, 0.03125, 0.8548, 0.0, 0.5521, 0.03125, 0.5521, 0.03125, 0.6452, 0.0, 0.6452, 0.0625, 0.9479, 0.03125, 0.9479, 0.03125, 0.8548, 0.0625, 0.8548, 0.03125, 0.5521, 0.0625, 0.5521, 0.0625, 0.6452, 0.03125, 0.6452, 0.09375, 0.9479, 0.0625, 0.9479, 0.0625, 0.8548, 0.09375, 0.8548, 0.0625, 0.5521, 0.09375, 0.5521, 0.09375, 0.6452, 0.0625, 0.6452, 0.125, 0.9479, 0.09375, 0.9479, 0.09375, 0.8548, 0.125, 0.8548, 0.09375, 0.5521, 0.125, 0.5521, 0.125, 0.6452, 0.09375, 0.6452, 0.1562, 0.9479, 0.125, 0.9479, 0.125, 0.8548, 0.1563, 0.8548, 0.125, 0.5521, 0.1562, 0.5521, 0.1563, 0.6452, 0.125, 0.6452, 0.1875, 0.9479, 0.1562, 0.9479, 0.1563, 0.8548, 0.1875, 0.8548, 0.1562, 0.5521, 0.1875, 0.5521, 0.1875, 0.6452, 0.1563, 0.6452, 0.2187, 0.9479, 0.1875, 0.9479, 0.1875, 0.8548, 0.2188, 0.8548, 0.1875, 0.5521, 0.2187, 0.5521, 0.2188, 0.6452, 0.1875, 0.6452, 0.25, 0.9479, 0.2187, 0.9479, 0.2188, 0.8548, 0.25, 0.8548, 0.2187, 0.5521, 0.25, 0.5521, 0.25, 0.6452, 0.2188, 0.6452, 0.2813, 0.9479, 0.25, 0.9479, 0.25, 0.8548, 0.2812, 0.8548, 0.25, 0.5521, 0.2813, 0.5521, 0.2812, 0.6452, 0.25, 0.6452, 0.3125, 0.9479, 0.2813, 0.9479, 0.2812, 0.8548, 0.3125, 0.8548, 0.2813, 0.5521, 0.3125, 0.5521, 0.3125, 0.6452, 0.2812, 0.6452, 0.3438, 0.9479, 0.3125, 0.9479, 0.3125, 0.8548, 0.3438, 0.8548, 0.3125, 0.5521, 0.3438, 0.5521, 0.3438, 0.6452, 0.3125, 0.6452, 0.375, 0.9479, 0.3438, 0.9479, 0.3438, 0.8548, 0.375, 0.8548, 0.3438, 0.5521, 0.375, 0.5521, 0.375, 0.6452, 0.3438, 0.6452, 0.4063, 0.9479, 0.375, 0.9479, 0.375, 0.8548, 0.4062, 0.8548, 0.375, 0.5521, 0.4062, 0.5521, 0.4062, 0.6452, 0.375, 0.6452, 0.4375, 0.9479, 0.4063, 0.9479, 0.4062, 0.8548, 0.4375, 0.8548, 0.4062, 0.5521, 0.4375, 0.5521, 0.4375, 0.6452, 0.4062, 0.6452, 0.4687, 0.9479, 0.4375, 0.9479, 0.4375, 0.8548, 0.4688, 0.8548, 0.4375, 0.5521, 0.4687, 0.5521, 0.4688, 0.6452, 0.4375, 0.6452, 0.5, 0.9479, 0.4687, 0.9479, 0.4688, 0.8548, 0.5, 0.8548, 0.4687, 0.5521, 0.5, 0.5521, 0.5, 0.6452, 0.4688, 0.6452, 0.5312, 0.9479, 0.5, 0.9479, 0.5, 0.8548, 0.5312, 0.8548, 0.5, 0.5521, 0.5312, 0.5521, 0.5312, 0.6452, 0.5, 0.6452, 0.5625, 0.9479, 0.5312, 0.9479, 0.5312, 0.8548, 0.5625, 0.8548, 0.5312, 0.5521, 0.5625, 0.5521, 0.5625, 0.6452, 0.5312, 0.6452, 0.5938, 0.9479, 0.5625, 0.9479, 0.5625, 0.8548, 0.5938, 0.8548, 0.5625, 0.5521, 0.5938, 0.5521, 0.5938, 0.6452, 0.5625, 0.6452, 0.625, 0.9479, 0.5938, 0.9479, 0.5938, 0.8548, 0.625, 0.8548, 0.5938, 0.5521, 0.625, 0.5521, 0.625, 0.6452, 0.5938, 0.6452, 0.6562, 0.9479, 0.625, 0.9479, 0.625, 0.8548, 0.6563, 0.8548, 0.625, 0.5521, 0.6563, 0.5521, 0.6562, 0.6452, 0.625, 0.6452, 0.6875, 0.9479, 0.6562, 0.9479, 0.6563, 0.8548, 0.6875, 0.8548, 0.6563, 0.5521, 0.6875, 0.5521, 0.6875, 0.6452, 0.6562, 0.6452, 0.7187, 0.9479, 0.6875, 0.9479, 0.6875, 0.8548, 0.7188, 0.8548, 0.6875, 0.5521, 0.7187, 0.5521, 0.7187, 0.6452, 0.6875, 0.6452, 0.75, 0.9479, 0.7187, 0.9479, 0.7188, 0.8548, 0.75, 0.8548, 0.7187, 0.5521, 0.75, 0.5521, 0.75, 0.6452, 0.7187, 0.6452, 0.7812, 0.9479, 0.75, 0.9479, 0.75, 0.8548, 0.7813, 0.8548, 0.75, 0.5521, 0.7813, 0.5521, 0.7812, 0.6452, 0.75, 0.6452, 0.8125, 0.9479, 0.7812, 0.9479, 0.7812, 0.9479, 0.8125, 0.9479, 0.7812, 0.9479, 0.7813, 0.8548, 0.7813, 0.8548, 0.7812, 0.9479, 0.8438, 0.6452, 0.8125, 0.6452, 0.8125, 0.6452, 0.8438, 0.6452, 0.8437, 0.9479, 0.8125, 0.9479, 0.8125, 0.9479, 0.8437, 0.9479, 0.875, 0.9479, 0.8437, 0.9479, 0.8437, 0.8548, 0.875, 0.8548, 0.8437, 0.5521, 0.875, 0.5521, 0.875, 0.6452, 0.8438, 0.6452, 0.9063, 0.9479, 0.875, 0.9479, 0.875, 0.8548, 0.9063, 0.8548, 0.875, 0.5521, 0.9063, 0.5521, 0.9063, 0.6452, 0.875, 0.6452, 0.9375, 0.9479, 0.9063, 0.9479, 0.9063, 0.8548, 0.9375, 0.8548, 0.9063, 0.5521, 0.9375, 0.5521, 0.9375, 0.6452, 0.9063, 0.6452, 0.9687, 0.9479, 0.9375, 0.9479, 0.9375, 0.8548, 0.9688, 0.8548, 0.9375, 0.5521, 0.9687, 0.5521, 0.9688, 0.6452, 0.9375, 0.6452, 1.0, 0.9479, 0.9687, 0.9479, 0.9688, 0.8548, 1.0, 0.8548, 0.9687, 0.5521, 1.0, 0.5521, 1.0, 0.6452, 0.9688, 0.6452, 0.03125, 0.9479, 0.03125, 1.0, 0.0, 1.0, 0.0, 0.9479, 1.0, 0.9479, 1.0, 1.0, 0.9688, 1.0, 0.9687, 0.9479, 1.0, 0.5, 1.0, 0.5521, 0.9687, 0.5521, 0.9688, 0.5, 0.03125, 0.5, 0.03125, 0.5521, 0.0, 0.5521, 0.0, 0.5, 0.9688, 0.5, 0.9687, 0.5521, 0.9375, 0.5521, 0.9375, 0.5, 0.9687, 0.9479, 0.9688, 1.0, 0.9375, 1.0, 0.9375, 0.9479, 0.9375, 0.5, 0.9375, 0.5521, 0.9063, 0.5521, 0.9062, 0.5, 0.9375, 0.9479, 0.9375, 1.0, 0.9062, 1.0, 0.9063, 0.9479, 0.9062, 0.5, 0.9063, 0.5521, 0.875, 0.5521, 0.875, 0.5, 0.9063, 0.9479, 0.9062, 1.0, 0.875, 1.0, 0.875, 0.9479, 0.875, 0.5, 0.875, 0.5521, 0.8437, 0.5521, 0.8438, 0.5, 0.875, 0.9479, 0.875, 1.0, 0.8438, 1.0, 0.8437, 0.9479, 0.8438, 0.5, 0.8437, 0.5521, 0.8125, 0.5521, 0.8125, 0.5, 0.8437, 0.9479, 0.8438, 1.0, 0.8125, 1.0, 0.8125, 0.9479, 0.8125, 0.5, 0.8125, 0.5521, 0.7813, 0.5521, 0.7812, 0.5, 0.8125, 0.9479, 0.8125, 1.0, 0.7812, 1.0, 0.7812, 0.9479, 0.7812, 0.5, 0.7813, 0.5521, 0.75, 0.5521, 0.75, 0.5, 0.7812, 0.9479, 0.7812, 1.0, 0.75, 1.0, 0.75, 0.9479, 0.75, 0.5, 0.75, 0.5521, 0.7187, 0.5521, 0.7188, 0.5, 0.75, 0.9479, 0.75, 1.0, 0.7188, 1.0, 0.7187, 0.9479, 0.7188, 0.5, 0.7187, 0.5521, 0.6875, 0.5521, 0.6875, 0.5, 0.7187, 0.9479, 0.7188, 1.0, 0.6875, 1.0, 0.6875, 0.9479, 0.6875, 0.5, 0.6875, 0.5521, 0.6563, 0.5521, 0.6562, 0.5, 0.6875, 0.9479, 0.6875, 1.0, 0.6562, 1.0, 0.6562, 0.9479, 0.6562, 0.5, 0.6563, 0.5521, 0.625, 0.5521, 0.625, 0.5, 0.6562, 0.9479, 0.6562, 1.0, 0.625, 1.0, 0.625, 0.9479, 0.625, 0.5, 0.625, 0.5521, 0.5938, 0.5521, 0.5938, 0.5, 0.625, 0.9479, 0.625, 1.0, 0.5938, 1.0, 0.5938, 0.9479, 0.5938, 0.5, 0.5938, 0.5521, 0.5625, 0.5521, 0.5625, 0.5, 0.5938, 0.9479, 0.5938, 1.0, 0.5625, 1.0, 0.5625, 0.9479, 0.5625, 0.5, 0.5625, 0.5521, 0.5312, 0.5521, 0.5312, 0.5, 0.5625, 0.9479, 0.5625, 1.0, 0.5312, 1.0, 0.5312, 0.9479, 0.5312, 0.5, 0.5312, 0.5521, 0.5, 0.5521, 0.5, 0.5, 0.5312, 0.9479, 0.5312, 1.0, 0.5, 1.0, 0.5, 0.9479, 0.5, 0.5, 0.5, 0.5521, 0.4687, 0.5521, 0.4688, 0.5, 0.5, 0.9479, 0.5, 1.0, 0.4688, 1.0, 0.4687, 0.9479, 0.4688, 0.5, 0.4687, 0.5521, 0.4375, 0.5521, 0.4375, 0.5, 0.4687, 0.9479, 0.4688, 1.0, 0.4375, 1.0, 0.4375, 0.9479, 0.4375, 0.5, 0.4375, 0.5521, 0.4062, 0.5521, 0.4062, 0.5, 0.4375, 0.9479, 0.4375, 1.0, 0.4062, 1.0, 0.4063, 0.9479, 0.4062, 0.5, 0.4062, 0.5521, 0.375, 0.5521, 0.375, 0.5, 0.4063, 0.9479, 0.4062, 1.0, 0.375, 1.0, 0.375, 0.9479, 0.375, 0.5, 0.375, 0.5521, 0.3438, 0.5521, 0.3438, 0.5, 0.375, 0.9479, 0.375, 1.0, 0.3438, 1.0, 0.3438, 0.9479, 0.3438, 0.5, 0.3438, 0.5521, 0.3125, 0.5521, 0.3125, 0.5, 0.3438, 0.9479, 0.3438, 1.0, 0.3125, 1.0, 0.3125, 0.9479, 0.3125, 0.5, 0.3125, 0.5521, 0.2813, 0.5521, 0.2812, 0.5, 0.3125, 0.9479, 0.3125, 1.0, 0.2812, 1.0, 0.2813, 0.9479, 0.2812, 0.5, 0.2813, 0.5521, 0.25, 0.5521, 0.25, 0.5, 0.2813, 0.9479, 0.2812, 1.0, 0.25, 1.0, 0.25, 0.9479, 0.25, 0.5, 0.25, 0.5521, 0.2187, 0.5521, 0.2188, 0.5, 0.25, 0.9479, 0.25, 1.0, 0.2188, 1.0, 0.2187, 0.9479, 0.2188, 0.5, 0.2187, 0.5521, 0.1875, 0.5521, 0.1875, 0.5, 0.2187, 0.9479, 0.2188, 1.0, 0.1875, 1.0, 0.1875, 0.9479, 0.1875, 0.5, 0.1875, 0.5521, 0.1562, 0.5521, 0.1562, 0.5, 0.1875, 0.9479, 0.1875, 1.0, 0.1562, 1.0, 0.1562, 0.9479, 0.1562, 0.5, 0.1562, 0.5521, 0.125, 0.5521, 0.125, 0.5, 0.1562, 0.9479, 0.1562, 1.0, 0.125, 1.0, 0.125, 0.9479, 0.125, 0.5, 0.125, 0.5521, 0.09375, 0.5521, 0.09375, 0.5, 0.125, 0.9479, 0.125, 1.0, 0.09375, 1.0, 0.09375, 0.9479, 0.09375, 0.5, 0.09375, 0.5521, 0.0625, 0.5521, 0.0625, 0.5, 0.09375, 0.9479, 0.09375, 1.0, 0.0625, 1.0, 0.0625, 0.9479, 0.0625, 0.5, 0.0625, 0.5521, 0.03125, 0.5521, 0.03125, 0.5, 0.0625, 0.9479, 0.0625, 1.0, 0.03125, 1.0, 0.03125, 0.9479, 0.8125, 0.5521, 0.8437, 0.5521, 0.8437, 0.6086, 0.8125, 0.6086, 0.8125, 0.8548, 0.8437, 0.8548, 0.8437, 0.8548, 0.8125, 0.8548, 0.7812, 0.6452, 0.7813, 0.5521, 0.7813, 0.5521, 0.7812, 0.6452, 0.8125, 0.6452, 0.7812, 0.6452, 0.7812, 0.6452, 0.8125, 0.6452, 0.7813, 0.8548, 0.8125, 0.8548, 0.8125, 0.8548, 0.7813, 0.8548, 0.8125, 0.5521, 0.8437, 0.5521, 0.8437, 0.5521, 0.8125, 0.5521, 0.8437, 0.8548, 0.8437, 0.9479, 0.8437, 0.9479, 0.8437, 0.8548, 0.7813, 0.5521, 0.8125, 0.5521, 0.8125, 0.5521, 0.7813, 0.5521, 0.8437, 0.5521, 0.8438, 0.6452, 0.8438, 0.6452, 0.8437, 0.5521, 0.7813, 0.5521, 0.8125, 0.5521, 0.8125, 0.6086, 0.7813, 0.6086, 0.8437, 0.5521, 0.8438, 0.6452, 0.8438, 0.6751, 0.8437, 0.6086, 0.8438, 0.6452, 0.8125, 0.6452, 0.8125, 0.6751, 0.8438, 0.6751, 0.8125, 0.6452, 0.7812, 0.6452, 0.7812, 0.6751, 0.8125, 0.6751, 0.7812, 0.6452, 0.7813, 0.5521, 0.7813, 0.6086, 0.7812, 0.6751, 0.7813, 0.6086, 0.8125, 0.6086, 0.8125, 0.6652, 0.7812, 0.6652, 0.7812, 0.6652, 0.8125, 0.6652, 0.8125, 0.7217, 0.7812, 0.7217, 0.7812, 0.7217, 0.8125, 0.7217, 0.8125, 0.7783, 0.7812, 0.7783, 0.7812, 0.7783, 0.8125, 0.7783, 0.8125, 0.8348, 0.7812, 0.8348, 0.7812, 0.8348, 0.8125, 0.8348, 0.8125, 0.8914, 0.7812, 0.8914, 0.7812, 0.8914, 0.8125, 0.8914, 0.8125, 0.9479, 0.7812, 0.9479, 0.8125, 0.6086, 0.8437, 0.6086, 0.8437, 0.6652, 0.8125, 0.6652, 0.8125, 0.6652, 0.8437, 0.6652, 0.8437, 0.7217, 0.8125, 0.7217, 0.8125, 0.7217, 0.8437, 0.7217, 0.8437, 0.7783, 0.8125, 0.7783, 0.8125, 0.7783, 0.8437, 0.7783, 0.8437, 0.8348, 0.8125, 0.8348, 0.8125, 0.8348, 0.8437, 0.8348, 0.8437, 0.8914, 0.8125, 0.8914, 0.8125, 0.8914, 0.8437, 0.8914, 0.8437, 0.9479, 0.8125, 0.9479, 0.8437, 0.6086, 0.8438, 0.6751, 0.8438, 0.7051, 0.8437, 0.6652, 0.8437, 0.6652, 0.8438, 0.7051, 0.8438, 0.735, 0.8437, 0.7217, 0.8437, 0.7217, 0.8438, 0.735, 0.8438, 0.765, 0.8437, 0.7783, 0.8437, 0.7783, 0.8438, 0.765, 0.8438, 0.7949, 0.8437, 0.8348, 0.8437, 0.8348, 0.8438, 0.7949, 0.8437, 0.8249, 0.8437, 0.8914, 0.8437, 0.8914, 0.8437, 0.8249, 0.8437, 0.8548, 0.8437, 0.9479, 0.8438, 0.6751, 0.8125, 0.6751, 0.8125, 0.7051, 0.8438, 0.7051, 0.8438, 0.7051, 0.8125, 0.7051, 0.8125, 0.735, 0.8438, 0.735, 0.8438, 0.735, 0.8125, 0.735, 0.8125, 0.765, 0.8438, 0.765, 0.8438, 0.765, 0.8125, 0.765, 0.8125, 0.7949, 0.8438, 0.7949, 0.8438, 0.7949, 0.8125, 0.7949, 0.8125, 0.8249, 0.8437, 0.8249, 0.8437, 0.8249, 0.8125, 0.8249, 0.8125, 0.8548, 0.8437, 0.8548, 0.8125, 0.6751, 0.7812, 0.6751, 0.7812, 0.7051, 0.8125, 0.7051, 0.8125, 0.7051, 0.7812, 0.7051, 0.7812, 0.735, 0.8125, 0.735, 0.8125, 0.735, 0.7812, 0.735, 0.7812, 0.765, 0.8125, 0.765, 0.8125, 0.765, 0.7812, 0.765, 0.7812, 0.7949, 0.8125, 0.7949, 0.8125, 0.7949, 0.7812, 0.7949, 0.7813, 0.8249, 0.8125, 0.8249, 0.8125, 0.8249, 0.7813, 0.8249, 0.7813, 0.8548, 0.8125, 0.8548, 0.7812, 0.6751, 0.7813, 0.6086, 0.7812, 0.6652, 0.7812, 0.7051, 0.7812, 0.7051, 0.7812, 0.6652, 0.7812, 0.7217, 0.7812, 0.735, 0.7812, 0.735, 0.7812, 0.7217, 0.7812, 0.7783, 0.7812, 0.765, 0.7812, 0.765, 0.7812, 0.7783, 0.7812, 0.8348, 0.7812, 0.7949, 0.7812, 0.7949, 0.7812, 0.8348, 0.7812, 0.8914, 0.7813, 0.8249, 0.7813, 0.8249, 0.7812, 0.8914, 0.7812, 0.9479, 0.7813, 0.8548, 0.03125, 0.6663, 0.0625, 0.6663, 0.0625, 0.8337, 0.03125, 0.8337, 0.0625, 0.6663, 0.09375, 0.6663, 0.09375, 0.8337, 0.0625, 0.8337, 0.09375, 0.6663, 0.125, 0.6663, 0.125, 0.8337, 0.09375, 0.8337, 0.125, 0.6663, 0.1562, 0.6663, 0.1563, 0.8337, 0.125, 0.8337, 0.1562, 0.6663, 0.1875, 0.6663, 0.1875, 0.8337, 0.1563, 0.8337, 0.1875, 0.6663, 0.2188, 0.6663, 0.2188, 0.8337, 0.1875, 0.8337, 0.2188, 0.6663, 0.25, 0.6663, 0.25, 0.8337, 0.2188, 0.8337, 0.25, 0.6663, 0.2812, 0.6663, 0.2812, 0.8337, 0.25, 0.8337, 0.2812, 0.6663, 0.3125, 0.6663, 0.3125, 0.8337, 0.2812, 0.8337, 0.3125, 0.6663, 0.3437, 0.6663, 0.3438, 0.8337, 0.3125, 0.8337, 0.3437, 0.6663, 0.375, 0.6663, 0.375, 0.8337, 0.3438, 0.8337, 0.375, 0.6663, 0.4063, 0.6663, 0.4062, 0.8337, 0.375, 0.8337, 0.4063, 0.6663, 0.4375, 0.6663, 0.4375, 0.8337, 0.4062, 0.8337, 0.4375, 0.6663, 0.4688, 0.6663, 0.4688, 0.8337, 0.4375, 0.8337, 0.4688, 0.6663, 0.5, 0.6663, 0.5, 0.8337, 0.4688, 0.8337, 0.5, 0.6663, 0.5312, 0.6663, 0.5312, 0.8337, 0.5, 0.8337, 0.5312, 0.6663, 0.5625, 0.6663, 0.5625, 0.8337, 0.5312, 0.8337, 0.5625, 0.6663, 0.5938, 0.6663, 0.5938, 0.8337, 0.5625, 0.8337, 0.5938, 0.6663, 0.625, 0.6663, 0.625, 0.8337, 0.5938, 0.8337, 0.625, 0.6663, 0.6562, 0.6663, 0.6563, 0.8337, 0.625, 0.8337, 0.6562, 0.6663, 0.6875, 0.6663, 0.6875, 0.8337, 0.6563, 0.8337, 0.6875, 0.6663, 0.7187, 0.6663, 0.7188, 0.8337, 0.6875, 0.8337, 0.7187, 0.6663, 0.75, 0.6663, 0.75, 0.8337, 0.7188, 0.8337, 0.75, 0.6663, 0.7812, 0.6663, 0.7812, 0.8337, 0.75, 0.8337, 0.7812, 0.6663, 0.8125, 0.6663, 0.8125, 0.8337, 0.7812, 0.8337, 0.8125, 0.6663, 0.8438, 0.6663, 0.8437, 0.8337, 0.8125, 0.8337, 0.8438, 0.6663, 0.875, 0.6663, 0.875, 0.8337, 0.8437, 0.8337, 0.875, 0.6663, 0.9063, 0.6663, 0.9062, 0.8337, 0.875, 0.8337, 0.9063, 0.6663, 0.9375, 0.6663, 0.9375, 0.8337, 0.9062, 0.8337, 0.9375, 0.6663, 0.9687, 0.6663, 0.9687, 0.8337, 0.9375, 0.8337, 0.9687, 0.6663, 1.0, 0.6663, 1.0, 0.8337, 0.9687, 0.8337, 0.0, 0.6663, 0.03125, 0.6663, 0.03125, 0.8337, 0.0, 0.8337, 0.03125, 0.8548, 0.0, 0.8548, 0.0, 0.8337, 0.03125, 0.8337, 0.0625, 0.6663, 0.03125, 0.6663, 0.03125, 0.6452, 0.0625, 0.6452, 0.0625, 0.8548, 0.03125, 0.8548, 0.03125, 0.8337, 0.0625, 0.8337, 0.03125, 0.6663, 0.0, 0.6663, 0.0, 0.6452, 0.03125, 0.6452, 1.0, 0.6663, 0.9687, 0.6663, 0.9688, 0.6452, 1.0, 0.6452, 1.0, 0.8548, 0.9688, 0.8548, 0.9687, 0.8337, 1.0, 0.8337, 0.9687, 0.6663, 0.9375, 0.6663, 0.9375, 0.6452, 0.9688, 0.6452, 0.9688, 0.8548, 0.9375, 0.8548, 0.9375, 0.8337, 0.9687, 0.8337, 0.9375, 0.6663, 0.9063, 0.6663, 0.9063, 0.6452, 0.9375, 0.6452, 0.9375, 0.8548, 0.9063, 0.8548, 0.9062, 0.8337, 0.9375, 0.8337, 0.9063, 0.6663, 0.875, 0.6663, 0.875, 0.6452, 0.9063, 0.6452, 0.9063, 0.8548, 0.875, 0.8548, 0.875, 0.8337, 0.9062, 0.8337, 0.875, 0.6663, 0.8438, 0.6663, 0.8438, 0.6452, 0.875, 0.6452, 0.875, 0.8548, 0.8437, 0.8548, 0.8437, 0.8337, 0.875, 0.8337, 0.8438, 0.6663, 0.8125, 0.6663, 0.8125, 0.6452, 0.8438, 0.6452, 0.8437, 0.8548, 0.8125, 0.8548, 0.8125, 0.8337, 0.8437, 0.8337, 0.8125, 0.6663, 0.7812, 0.6663, 0.7812, 0.6452, 0.8125, 0.6452, 0.8125, 0.8548, 0.7813, 0.8548, 0.7812, 0.8337, 0.8125, 0.8337, 0.7812, 0.6663, 0.75, 0.6663, 0.75, 0.6452, 0.7812, 0.6452, 0.7813, 0.8548, 0.75, 0.8548, 0.75, 0.8337, 0.7812, 0.8337, 0.75, 0.6663, 0.7187, 0.6663, 0.7187, 0.6452, 0.75, 0.6452, 0.75, 0.8548, 0.7188, 0.8548, 0.7188, 0.8337, 0.75, 0.8337, 0.7187, 0.6663, 0.6875, 0.6663, 0.6875, 0.6452, 0.7187, 0.6452, 0.7188, 0.8548, 0.6875, 0.8548, 0.6875, 0.8337, 0.7188, 0.8337, 0.6875, 0.6663, 0.6562, 0.6663, 0.6562, 0.6452, 0.6875, 0.6452, 0.6875, 0.8548, 0.6563, 0.8548, 0.6563, 0.8337, 0.6875, 0.8337, 0.6562, 0.6663, 0.625, 0.6663, 0.625, 0.6452, 0.6562, 0.6452, 0.6563, 0.8548, 0.625, 0.8548, 0.625, 0.8337, 0.6563, 0.8337, 0.625, 0.6663, 0.5938, 0.6663, 0.5938, 0.6452, 0.625, 0.6452, 0.625, 0.8548, 0.5938, 0.8548, 0.5938, 0.8337, 0.625, 0.8337, 0.5938, 0.6663, 0.5625, 0.6663, 0.5625, 0.6452, 0.5938, 0.6452, 0.5938, 0.8548, 0.5625, 0.8548, 0.5625, 0.8337, 0.5938, 0.8337, 0.5625, 0.6663, 0.5312, 0.6663, 0.5312, 0.6452, 0.5625, 0.6452, 0.5625, 0.8548, 0.5312, 0.8548, 0.5312, 0.8337, 0.5625, 0.8337, 0.5312, 0.6663, 0.5, 0.6663, 0.5, 0.6452, 0.5312, 0.6452, 0.5312, 0.8548, 0.5, 0.8548, 0.5, 0.8337, 0.5312, 0.8337, 0.5, 0.6663, 0.4688, 0.6663, 0.4688, 0.6452, 0.5, 0.6452, 0.5, 0.8548, 0.4688, 0.8548, 0.4688, 0.8337, 0.5, 0.8337, 0.4688, 0.6663, 0.4375, 0.6663, 0.4375, 0.6452, 0.4688, 0.6452, 0.4688, 0.8548, 0.4375, 0.8548, 0.4375, 0.8337, 0.4688, 0.8337, 0.4375, 0.6663, 0.4063, 0.6663, 0.4062, 0.6452, 0.4375, 0.6452, 0.4375, 0.8548, 0.4062, 0.8548, 0.4062, 0.8337, 0.4375, 0.8337, 0.4063, 0.6663, 0.375, 0.6663, 0.375, 0.6452, 0.4062, 0.6452, 0.4062, 0.8548, 0.375, 0.8548, 0.375, 0.8337, 0.4062, 0.8337, 0.375, 0.6663, 0.3437, 0.6663, 0.3438, 0.6452, 0.375, 0.6452, 0.375, 0.8548, 0.3438, 0.8548, 0.3438, 0.8337, 0.375, 0.8337, 0.3437, 0.6663, 0.3125, 0.6663, 0.3125, 0.6452, 0.3438, 0.6452, 0.3438, 0.8548, 0.3125, 0.8548, 0.3125, 0.8337, 0.3438, 0.8337, 0.3125, 0.6663, 0.2812, 0.6663, 0.2812, 0.6452, 0.3125, 0.6452, 0.3125, 0.8548, 0.2812, 0.8548, 0.2812, 0.8337, 0.3125, 0.8337, 0.2812, 0.6663, 0.25, 0.6663, 0.25, 0.6452, 0.2812, 0.6452, 0.2812, 0.8548, 0.25, 0.8548, 0.25, 0.8337, 0.2812, 0.8337, 0.25, 0.6663, 0.2188, 0.6663, 0.2188, 0.6452, 0.25, 0.6452, 0.25, 0.8548, 0.2188, 0.8548, 0.2188, 0.8337, 0.25, 0.8337, 0.2188, 0.6663, 0.1875, 0.6663, 0.1875, 0.6452, 0.2188, 0.6452, 0.2188, 0.8548, 0.1875, 0.8548, 0.1875, 0.8337, 0.2188, 0.8337, 0.1875, 0.6663, 0.1562, 0.6663, 0.1563, 0.6452, 0.1875, 0.6452, 0.1875, 0.8548, 0.1563, 0.8548, 0.1563, 0.8337, 0.1875, 0.8337, 0.1562, 0.6663, 0.125, 0.6663, 0.125, 0.6452, 0.1563, 0.6452, 0.1563, 0.8548, 0.125, 0.8548, 0.125, 0.8337, 0.1563, 0.8337, 0.125, 0.6663, 0.09375, 0.6663, 0.09375, 0.6452, 0.125, 0.6452, 0.125, 0.8548, 0.09375, 0.8548, 0.09375, 0.8337, 0.125, 0.8337, 0.09375, 0.6663, 0.0625, 0.6663, 0.0625, 0.6452, 0.09375, 0.6452, 0.09375, 0.8548, 0.0625, 0.8548, 0.0625, 0.8337, 0.09375, 0.8337, 0.0625, 0.5, 0.0625, 0.5, 0.03125, 0.5, 0.03125, 0.5, 0.09375, 0.5, 0.09375, 0.5, 0.0625, 0.5, 0.0625, 0.5, 0.125, 0.5, 0.125, 0.5, 0.09375, 0.5, 0.09375, 0.5, 0.1562, 0.5, 0.1562, 0.5, 0.125, 0.5, 0.125, 0.5, 0.1875, 0.5, 0.1875, 0.5, 0.1562, 0.5, 0.1562, 0.5, 0.2188, 0.5, 0.2188, 0.5, 0.1875, 0.5, 0.1875, 0.5, 0.25, 0.5, 0.25, 0.5, 0.2188, 0.5, 0.2188, 0.5, 0.2812, 0.5, 0.2812, 0.5, 0.25, 0.5, 0.25, 0.5, 0.3125, 0.5, 0.3125, 0.5, 0.2812, 0.5, 0.2812, 0.5, 0.3438, 0.5, 0.3438, 0.5, 0.3125, 0.5, 0.3125, 0.5, 0.375, 0.5, 0.375, 0.5, 0.3438, 0.5, 0.3438, 0.5, 0.4062, 0.5, 0.4062, 0.5, 0.375, 0.5, 0.375, 0.5, 0.4375, 0.5, 0.4375, 0.5, 0.4062, 0.5, 0.4062, 0.5, 0.4688, 0.5, 0.4688, 0.5, 0.4375, 0.5, 0.4375, 0.5, 0.5, 0.5, 0.5, 0.5, 0.4688, 0.5, 0.4688, 0.5, 0.5312, 0.5, 0.5312, 0.5, 0.5, 0.5, 0.5, 0.5, 0.5625, 0.5, 0.5625, 0.5, 0.5312, 0.5, 0.5312, 0.5, 0.5938, 0.5, 0.5938, 0.5, 0.5625, 0.5, 0.5625, 0.5, 0.625, 0.5, 0.625, 0.5, 0.5938, 0.5, 0.5938, 0.5, 0.6562, 0.5, 0.6562, 0.5, 0.625, 0.5, 0.625, 0.5, 0.6875, 0.5, 0.6875, 0.5, 0.6562, 0.5, 0.6562, 0.5, 0.7188, 0.5, 0.7188, 0.5, 0.6875, 0.5, 0.6875, 0.5, 0.75, 0.5, 0.75, 0.5, 0.7188, 0.5, 0.7188, 0.5, 0.7812, 0.5, 0.7812, 0.5, 0.75, 0.5, 0.75, 0.5, 0.8125, 0.5, 0.8125, 0.5, 0.7812, 0.5, 0.7812, 0.5, 0.8438, 0.5, 0.8438, 0.5, 0.8125, 0.5, 0.8125, 0.5, 0.875, 0.5, 0.875, 0.5, 0.8438, 0.5, 0.8438, 0.5, 0.9062, 0.5, 0.9062, 0.5, 0.875, 0.5, 0.875, 0.5, 0.9375, 0.5, 0.9375, 0.5, 0.9062, 0.5, 0.9062, 0.5, 0.9688, 0.5, 0.9688, 0.5, 0.9375, 0.5, 0.9375, 0.5, 0.03125, 0.5, 0.03125, 0.5, 0.0, 0.5, 0.0, 0.5, 1.0, 0.5, 1.0, 0.5, 0.9688, 0.5, 0.9688, 0.5])
me_cylinder.materials.append(mat_material_001)
me_cylinder.update()
me_plane = bpy.data.meshes.new('Plane')
me_plane.from_pydata([(-1.0, -1.0, 0.0), (1.0, -1.0, 0.0), (-1.0, 1.0, 0.0), (1.0, 1.0, 0.0)], [], [(0, 1, 3, 2)])
_uv = me_plane.uv_layers.new(name='UVMap')
_uv.uv.foreach_set('vector', [0.0, 0.0, 1.0, 0.0, 1.0, 1.0, 0.0, 1.0])
me_plane.materials.append(mat_material_002)
me_plane.update()

# ---- objects
ob_cylinder = bpy.data.objects.new('Cylinder', me_cylinder)
ob_plane = bpy.data.objects.new('Plane', me_plane)

# ---- transforms, parenting, visibility, modifiers, constraints
ob_cylinder.location = (0.0866, -0.8387, 9.826)
ob_cylinder.rotation_euler = (2.589e-05, 7.931e-06, -0.4711)
ob_cylinder.scale = (0.8, 0.8, 0.94)
_m = ob_cylinder.modifiers.new('Subdivision', 'SUBSURF')
_m.levels = 4
ob_plane.location = (0.0, 0.0, 0.0)
ob_plane.scale = (9.665, 9.665, 9.665)

# ---- collection membership
col_collection.objects.link(ob_cylinder)
col_collection.objects.link(ob_plane)

# ---- scene / render settings (as saved in the file)
scene.frame_start = 1; scene.frame_end = 50; scene.frame_set(39)
scene.render.engine = 'BLENDER_EEVEE_NEXT'
bpy.context.view_layer.update()

# ---- added for rendering (the .blend has no active camera and no usable light): camera, sun
cam_auto = bpy.data.cameras.new('AutoCamera')
cam_auto.lens = 50.0
cam_auto.sensor_width = 36.0
cam_auto.clip_end = 1000.0
ob_auto_camera = bpy.data.objects.new('AutoCamera', cam_auto)
scene.collection.objects.link(ob_auto_camera)
ob_auto_camera.location = (25.3938, -30.4726, 21.5351)
ob_auto_camera.rotation_euler = (1.09748, -7.21219e-08, 0.694738)
scene.camera = ob_auto_camera
light_auto_sun = bpy.data.lights.new('AutoSun', 'SUN')
light_auto_sun.energy = 3.0
light_auto_sun.angle = 0.0523599
ob_auto_sun = bpy.data.objects.new('AutoSun', light_auto_sun)
scene.collection.objects.link(ob_auto_sun)
ob_auto_sun.rotation_euler = (0.872665, 0.174533, 0.523599)
bpy.context.view_layer.update()
